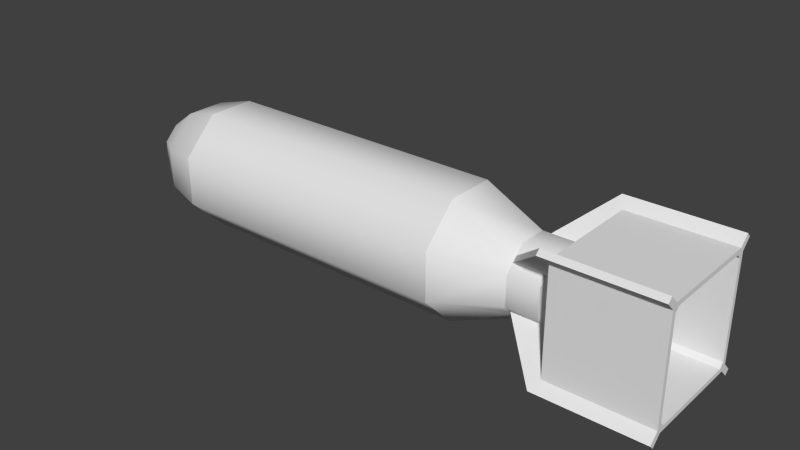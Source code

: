 # Source: anm30_h.blend  (saved by Blender 2.69.0; exported with 4.5.12 LTS)
import bpy
from mathutils import Matrix  # noqa: F401  (used for matrix-valued properties, if any)

bpy.ops.wm.read_factory_settings(use_empty=True)
scene = bpy.context.scene
scene.name = 'Scene'

# ---- collections
col_collection_1 = bpy.data.collections.new('Collection 1'); scene.collection.children.link(col_collection_1)

# ---- materials (node trees are filled in below, after node groups)
mat_material_texture = bpy.data.materials.new('Material Texture')
mat_material_texture.alpha_threshold = 0.0
mat_material_texture.use_transparent_shadow = False
mat_material_texture.roughness = 0.5
mat_material_texture.line_color = (0.0, 0.0, 0.0, 1.0)

# ---- material node trees

# ---- world
world_world = bpy.data.worlds.new('World'); scene.world = world_world
world_world.color = (0.05088, 0.05088, 0.05088)
world_world.use_sun_shadow = False
world_world.sun_shadow_jitter_overblur = 0.0
world_world.cycles.sampling_method = 'MANUAL'
world_world.cycles.sample_map_resolution = 256

# ---- meshes
me_cylinder_002 = bpy.data.meshes.new('Cylinder.002')
me_cylinder_002.from_pydata([(-0.35, 0.01531, -0.03696), (0.38, 0.02296, -0.05543), (-0.35, -0.01531, -0.03696), (0.38, -0.02296, -0.05543), (-0.35, -0.03696, -0.01531), (0.38, -0.05543, -0.02296), (-0.35, -0.03696, 0.01531), (0.38, -0.05543, 0.02296), (-0.35, -0.01531, 0.03696), (0.38, -0.02296, 0.05543), (-0.35, 0.01531, 0.03696), (0.38, 0.02296, 0.05543), (-0.35, 0.03696, 0.01531), (0.38, 0.05543, 0.02296), (-0.35, 0.03696, -0.01531), (0.38, 0.05543, -0.02296), (0.33, 0.02296, -0.05543), (0.33, -0.02296, -0.05543), (0.33, -0.05543, -0.02296), (0.33, -0.05543, 0.02296), (0.33, -0.02296, 0.05543), (0.33, 0.02296, 0.05543), (0.33, 0.05543, 0.02296), (0.33, 0.05543, -0.02296), (0.23, -0.03827, -0.09239), (0.23, -0.09239, -0.03827), (0.23, -0.09239, 0.03827), (0.23, -0.03827, 0.09239), (0.23, 0.03827, 0.09239), (0.23, 0.09239, 0.03827), (0.23, 0.09239, -0.03827), (0.23, 0.03827, -0.09239), (-0.23, -0.03827, -0.09239), (-0.23, -0.09239, -0.03827), (-0.23, -0.09239, 0.03827), (-0.23, -0.03827, 0.09239), (-0.23, 0.03827, 0.09239), (-0.23, 0.09239, 0.03827), (-0.23, 0.09239, -0.03827), (-0.23, 0.03827, -0.09239), (0.38, -0.04273, -0.03566), (0.38, -0.03566, -0.04273), (0.38, -0.03566, 0.04273), (0.38, -0.04273, 0.03566), (0.38, 0.04273, 0.03566), (0.38, 0.03566, 0.04273), (0.38, 0.03566, -0.04273), (0.38, 0.04273, -0.03566), (0.33, -0.03566, -0.04273), (0.33, -0.04273, -0.03566), (0.33, -0.04273, 0.03566), (0.33, -0.03566, 0.04273), (0.33, 0.03566, 0.04273), (0.33, 0.04273, 0.03566), (0.33, 0.04273, -0.03566), (0.33, 0.03566, -0.04273), (-0.35, 1.9e-06, -4.805e-06), (-0.35, 0.01531, -0.03696), (-0.35, -0.01531, -0.03696), (-0.35, -0.03696, -0.01531), (-0.35, -0.03696, 0.01531), (-0.35, -0.01531, 0.03696), (-0.35, 0.01531, 0.03696), (-0.35, 0.03696, 0.01531), (-0.35, 0.03696, -0.01531), (0.33, 0.02296, -0.05543), (0.33, -0.02296, -0.05543), (0.33, -0.05543, -0.02296), (0.33, -0.05543, 0.02296), (0.33, -0.02296, 0.05543), (0.33, 0.02296, 0.05543), (0.33, 0.05543, 0.02296), (0.33, 0.05543, -0.02296), (0.23, -0.03827, -0.09239), (0.23, -0.09239, -0.03827), (0.23, -0.09239, 0.03827), (0.23, -0.03827, 0.09239), (0.23, 0.03827, 0.09239), (0.23, 0.09239, 0.03827), (0.23, 0.09239, -0.03827), (0.23, 0.03827, -0.09239), (-0.23, -0.03827, -0.09239), (-0.23, -0.09239, -0.03827), (-0.23, -0.09239, 0.03827), (-0.23, -0.03827, 0.09239), (-0.23, 0.03827, 0.09239), (-0.23, 0.09239, 0.03827), (-0.23, 0.09239, -0.03827), (-0.23, 0.03827, -0.09239), (0.33, -0.03566, -0.04273), (0.33, -0.04273, -0.03566), (0.33, -0.04273, 0.03566), (0.33, -0.03566, 0.04273), (0.33, 0.03566, 0.04273), (0.33, 0.04273, 0.03566), (0.33, 0.04273, -0.03566), (0.33, 0.03566, -0.04273), (-0.29, 0.07688, 0.03185), (-0.29, 0.03185, 0.07688), (-0.29, -0.03185, 0.07688), (-0.29, -0.07689, -0.03185), (-0.29, -0.07689, 0.03185), (-0.29, -0.03185, -0.07689), (-0.29, 0.07688, -0.03185), (-0.29, 0.03185, -0.07689), (0.38, 0.02296, -0.05543), (0.38, -0.02296, -0.05543), (0.38, -0.05543, -0.02296), (0.38, -0.05543, 0.02296), (0.38, -0.02296, 0.05543), (0.38, 0.02296, 0.05543), (0.38, 0.05543, 0.02296), (0.38, 0.05543, -0.02296), (0.38, -0.04273, -0.03566), (0.38, -0.03566, -0.04273), (0.38, -0.03566, 0.04273), (0.38, -0.04273, 0.03566), (0.38, 0.04273, 0.03566), (0.38, 0.03566, 0.04273), (0.38, 0.03566, -0.04273), (0.38, 0.04273, -0.03566), (0.33, -0.03566, -0.04273), (0.33, -0.04273, -0.03566), (0.33, -0.04273, 0.03566), (0.33, -0.03566, 0.04273), (0.33, 0.03566, 0.04273), (0.33, 0.04273, 0.03566), (0.33, 0.04273, -0.03566), (0.33, 0.03566, -0.04273), (0.41, 0.08132, 0.07425), (0.41, 0.07425, 0.08132), (0.4, 0.09546, 0.1025), (0.4, 0.1025, 0.09546), (0.41, -0.07425, 0.08132), (0.41, -0.08132, 0.07425), (0.4, -0.1025, 0.09546), (0.4, -0.09546, 0.1025), (0.41, -0.08132, -0.07425), (0.41, -0.07425, -0.08132), (0.4, -0.09546, -0.1025), (0.4, -0.1025, -0.09546), (0.41, 0.07425, -0.08132), (0.41, 0.08132, -0.07425), (0.4, 0.1025, -0.09546), (0.4, 0.09546, -0.1025), (0.38, -1.119e-07, 1.831e-07), (0.57, 0.08132, 0.07425), (0.57, 0.07425, 0.08132), (0.57, 0.09546, 0.1025), (0.57, 0.1025, 0.09546), (0.57, -0.07425, 0.08132), (0.57, -0.08132, 0.07425), (0.57, -0.1025, 0.09546), (0.57, -0.09546, 0.1025), (0.57, -0.08132, -0.07425), (0.57, -0.07425, -0.08132), (0.57, -0.09546, -0.1025), (0.57, -0.1025, -0.09546), (0.57, 0.07425, -0.08132), (0.57, 0.08132, -0.07425), (0.57, 0.1025, -0.09546), (0.57, 0.09546, -0.1025), (0.41, 0.08132, 0.08839), (0.41, 0.08839, 0.08132), (0.41, -0.08839, 0.08132), (0.41, -0.08132, 0.08839), (0.41, -0.08132, -0.08839), (0.41, -0.08839, -0.08132), (0.41, 0.08839, -0.08132), (0.41, 0.08132, -0.08839), (0.57, 0.08132, 0.08839), (0.57, 0.08839, 0.08132), (0.57, -0.08839, 0.08132), (0.57, -0.08132, 0.08839), (0.57, -0.08132, -0.08839), (0.57, -0.08839, -0.08132), (0.57, 0.08839, -0.08132), (0.57, 0.08132, -0.08839)], [], [(16, 1, 3, 17), (49, 40, 5, 18), (18, 5, 7, 19), (51, 42, 9, 20), (20, 9, 11, 21), (53, 44, 13, 22), (55, 46, 1, 16), (22, 13, 15, 23), (56, 6, 8), (39, 31, 24, 32), (32, 24, 25, 33), (33, 25, 26, 34), (34, 26, 27, 35), (35, 27, 28, 36), (36, 28, 29, 37), (38, 30, 31, 39), (37, 29, 30, 38), (17, 3, 41, 48), (19, 7, 43, 50), (21, 11, 45, 52), (23, 15, 47, 54), (10, 12, 56), (56, 4, 6), (14, 0, 56), (10, 56, 8), (12, 14, 56), (0, 2, 56), (2, 4, 56), (80, 65, 66, 73), (74, 90, 67), (74, 67, 68, 75), (76, 75, 91, 92), (76, 69, 70, 77), (78, 77, 93, 94), (79, 72, 95), (78, 71, 72, 79), (104, 88, 81, 102), (102, 81, 82, 100), (100, 82, 83, 101), (101, 83, 84, 99), (99, 84, 85, 98), (98, 85, 86, 97), (103, 87, 88, 104), (97, 86, 87, 103), (75, 68, 91), (76, 92, 69), (77, 70, 93), (71, 78, 94), (65, 80, 96), (80, 79, 95, 96), (74, 73, 89, 90), (73, 66, 89), (57, 104, 102, 58), (58, 102, 100, 59), (59, 100, 101, 60), (60, 101, 99, 61), (61, 99, 98, 62), (62, 98, 97, 63), (64, 103, 104, 57), (63, 97, 103, 64), (113, 122, 167, 137), (124, 136, 165), (126, 132, 163), (128, 144, 169), (163, 132, 149, 171), (125, 118, 130, 162), (126, 125, 131, 132), (118, 117, 129, 130), (165, 136, 153, 173), (123, 116, 134, 164), (124, 123, 135, 136), (116, 115, 133, 134), (167, 140, 157, 175), (121, 114, 138, 166), (122, 121, 139, 140), (114, 113, 137, 138), (169, 144, 161, 177), (127, 120, 142, 168), (128, 127, 143, 144), (120, 119, 141, 142), (145, 110, 109), (113, 145, 107), (116, 145, 115), (145, 117, 118), (114, 145, 113), (145, 119, 120), (117, 145, 111), (105, 119, 145), (170, 147, 146, 171), (147, 170, 173, 150), (132, 131, 148, 149), (130, 129, 146, 147), (172, 151, 150, 173), (172, 164, 167, 175), (136, 135, 152, 153), (134, 133, 150, 151), (174, 155, 154, 175), (155, 174, 177, 158), (140, 139, 156, 157), (138, 137, 154, 155), (176, 159, 158, 177), (159, 176, 171, 146), (144, 143, 160, 161), (142, 141, 158, 159), (164, 134, 137, 167), (166, 138, 141, 169), (148, 170, 171, 149), (131, 162, 170, 148), (152, 172, 173, 153), (135, 164, 172, 152), (156, 174, 175, 157), (139, 166, 174, 156), (160, 176, 177, 161), (143, 168, 176, 160), (119, 128, 169, 141), (139, 121, 166), (122, 140, 167), (135, 123, 164), (115, 124, 165, 133), (131, 125, 162), (117, 126, 163, 129), (143, 127, 168), (174, 166, 169, 177), (168, 142, 129, 163), (138, 155, 158, 141), (162, 130, 133, 165), (170, 162, 165, 173), (106, 105, 145), (130, 147, 150, 133), (151, 172, 175, 154), (176, 168, 163, 171), (134, 151, 154, 137), (142, 159, 146, 129), (114, 106, 145), (145, 116, 108), (107, 145, 108), (145, 118, 110), (115, 145, 109), (145, 120, 112), (111, 145, 112)])
me_cylinder_002.polygons.foreach_set('use_smooth', [1, 1, 1, 1, 1, 1, 1, 1, 1, 1, 1, 1, 1, 1, 1, 1, 1, 1, 1, 1, 1, 1, 1, 1, 1, 1, 1, 1, 1, 1, 1, 1, 1, 1, 1, 1, 1, 1, 1, 1, 1, 1, 1, 1, 1, 1, 1, 1, 1, 1, 1, 1, 1, 1, 1, 1, 1, 1, 1, 1, 0, 0, 0, 0, 0, 0, 0, 0, 0, 0, 0, 0, 0, 0, 0, 0, 0, 0, 0, 0, 0, 0, 0, 0, 0, 0, 0, 0, 0, 0, 0, 0, 0, 0, 0, 0, 0, 0, 0, 0, 0, 0, 0, 0, 0, 0, 0, 0, 0, 0, 0, 0, 0, 0, 0, 0, 0, 0, 0, 0, 0, 0, 0, 0, 0, 0, 0, 0, 0, 0, 0, 0, 0, 0, 0, 0, 0, 0, 0, 0])
_uv = me_cylinder_002.uv_layers.new(name='UVMap')
_uv.uv.foreach_set('vector', [0.7316, 0.6274, 0.7846, 0.6274, 0.7846, 0.6274, 0.7316, 0.6274, 0.7316, 0.6693, 0.7846, 0.6693, 0.7846, 0.6963, 0.7316, 0.6963, 0.7316, 0.6963, 0.7846, 0.6963, 0.7846, 0.7936, 0.7316, 0.7936, 0.7316, 0.8356, 0.7846, 0.8356, 0.7846, 0.8625, 0.7316, 0.8625, 0.7316, 0.8625, 0.7846, 0.8625, 0.7846, 0.8625, 0.7316, 0.8625, 0.7316, 0.8206, 0.7846, 0.8206, 0.7846, 0.7936, 0.7316, 0.7936, 0.7316, 0.6543, 0.7846, 0.6543, 0.7846, 0.6274, 0.7316, 0.6274, 0.7316, 0.7936, 0.7846, 0.7936, 0.7846, 0.6963, 0.7316, 0.6963, 0.9051, 0.1632, 0.9443, 0.1957, 0.9213, 0.2418, 0.1379, 0.5491, 0.6255, 0.5491, 0.6255, 0.5491, 0.1379, 0.5491, 0.1379, 0.5491, 0.6255, 0.5491, 0.6255, 0.6638, 0.1379, 0.6638, 0.1379, 0.6638, 0.6255, 0.6638, 0.6255, 0.8261, 0.1379, 0.8261, 0.1379, 0.8261, 0.6255, 0.8261, 0.6255, 0.9408, 0.1379, 0.9408, 0.1379, 0.9408, 0.6255, 0.9408, 0.6255, 0.9408, 0.1379, 0.9408, 0.1379, 0.9408, 0.6255, 0.9408, 0.6255, 0.8261, 0.1379, 0.8261, 0.1379, 0.6638, 0.6255, 0.6638, 0.6255, 0.5491, 0.1379, 0.5491, 0.1379, 0.8261, 0.6255, 0.8261, 0.6255, 0.6638, 0.1379, 0.6638, 0.7316, 0.6274, 0.7846, 0.6274, 0.7846, 0.6543, 0.7316, 0.6543, 0.7316, 0.7936, 0.7846, 0.7936, 0.7846, 0.8206, 0.7316, 0.8206, 0.7316, 0.8625, 0.7846, 0.8625, 0.7846, 0.8356, 0.7316, 0.8356, 0.7316, 0.6963, 0.7846, 0.6963, 0.7846, 0.6693, 0.7316, 0.6693, 0.8888, 0.2418, 0.8658, 0.1957, 0.9051, 0.1632, 0.9051, 0.1632, 0.9443, 0.1306, 0.9443, 0.1957, 0.8658, 0.1306, 0.8888, 0.08462, 0.9051, 0.1632, 0.8888, 0.2418, 0.9051, 0.1632, 0.9213, 0.2418, 0.8658, 0.1957, 0.8658, 0.1306, 0.9051, 0.1632, 0.8888, 0.08462, 0.9213, 0.08462, 0.9051, 0.1632, 0.9213, 0.08462, 0.9443, 0.1306, 0.9051, 0.1632, 0.6255, 0.5491, 0.7316, 0.6274, 0.7316, 0.6274, 0.6255, 0.5491, 0.6255, 0.6638, 0.7316, 0.6693, 0.7316, 0.6963, 0.6255, 0.6638, 0.7316, 0.6963, 0.7316, 0.7936, 0.6255, 0.8261, 0.6255, 0.9408, 0.6255, 0.8261, 0.7316, 0.8206, 0.7316, 0.8356, 0.6255, 0.9408, 0.7316, 0.8625, 0.7316, 0.8625, 0.6255, 0.9408, 0.6255, 0.8261, 0.6255, 0.9408, 0.7316, 0.8356, 0.7316, 0.8206, 0.6255, 0.6638, 0.7316, 0.6963, 0.7316, 0.6693, 0.6255, 0.8261, 0.7316, 0.7936, 0.7316, 0.6963, 0.6255, 0.6638, 0.07425, 0.5819, 0.1379, 0.5491, 0.1379, 0.5491, 0.07425, 0.5819, 0.07425, 0.5819, 0.1379, 0.5491, 0.1379, 0.6638, 0.07425, 0.6774, 0.07425, 0.6774, 0.1379, 0.6638, 0.1379, 0.8261, 0.07425, 0.8125, 0.07425, 0.8125, 0.1379, 0.8261, 0.1379, 0.9408, 0.07425, 0.908, 0.07425, 0.908, 0.1379, 0.9408, 0.1379, 0.9408, 0.07425, 0.908, 0.07425, 0.908, 0.1379, 0.9408, 0.1379, 0.8261, 0.07425, 0.8125, 0.07425, 0.6774, 0.1379, 0.6638, 0.1379, 0.5491, 0.07425, 0.5819, 0.07425, 0.8125, 0.1379, 0.8261, 0.1379, 0.6638, 0.07425, 0.6774, 0.6255, 0.8261, 0.7316, 0.7936, 0.7316, 0.8206, 0.6255, 0.9408, 0.7316, 0.8356, 0.7316, 0.8625, 0.6255, 0.9408, 0.7316, 0.8625, 0.7316, 0.8356, 0.7316, 0.7936, 0.6255, 0.8261, 0.7316, 0.8206, 0.7316, 0.6274, 0.6255, 0.5491, 0.7316, 0.6543, 0.6255, 0.5491, 0.6255, 0.6638, 0.7316, 0.6693, 0.7316, 0.6543, 0.6255, 0.6638, 0.6255, 0.5491, 0.7316, 0.6543, 0.7316, 0.6693, 0.6255, 0.5491, 0.7316, 0.6274, 0.7316, 0.6543, 0.01064, 0.6666, 0.07425, 0.5819, 0.07425, 0.5819, 0.01064, 0.6666, 0.01064, 0.6666, 0.07425, 0.5819, 0.07425, 0.6774, 0.01064, 0.7125, 0.01064, 0.7125, 0.07425, 0.6774, 0.07425, 0.8125, 0.01064, 0.7774, 0.01064, 0.7774, 0.07425, 0.8125, 0.07425, 0.908, 0.01064, 0.8233, 0.01064, 0.8233, 0.07425, 0.908, 0.07425, 0.908, 0.01064, 0.8233, 0.01064, 0.8233, 0.07425, 0.908, 0.07425, 0.8125, 0.01064, 0.7774, 0.01064, 0.7125, 0.07425, 0.6774, 0.07425, 0.5819, 0.01064, 0.6666, 0.01064, 0.7774, 0.07425, 0.8125, 0.07425, 0.6774, 0.01064, 0.7125, 0.7846, 0.6693, 0.7316, 0.6693, 0.8164, 0.5725, 0.8164, 0.5875, 0.7316, 0.8356, 0.8058, 0.9623, 0.8164, 0.9324, 0.7316, 0.8206, 0.8058, 0.9474, 0.8164, 0.9174, 0.7316, 0.6543, 0.8058, 0.5275, 0.8164, 0.5575, 0.8164, 0.9174, 0.8058, 0.9474, 0.986, 0.9474, 0.986, 0.9174, 0.7316, 0.8356, 0.7846, 0.8356, 0.8164, 0.9174, 0.8164, 0.9324, 0.7316, 0.8206, 0.7316, 0.8356, 0.8058, 0.9623, 0.8058, 0.9474, 0.7846, 0.8356, 0.7846, 0.8206, 0.8164, 0.9024, 0.8164, 0.9174, 0.8164, 0.9324, 0.8058, 0.9623, 0.986, 0.9623, 0.986, 0.9324, 0.7316, 0.8206, 0.7846, 0.8206, 0.8164, 0.9024, 0.8164, 0.9174, 0.7316, 0.8356, 0.7316, 0.8206, 0.8058, 0.9474, 0.8058, 0.9623, 0.7846, 0.8206, 0.7846, 0.8356, 0.8164, 0.9174, 0.8164, 0.9024, 0.8164, 0.5725, 0.8058, 0.5425, 0.986, 0.5425, 0.986, 0.5725, 0.7316, 0.6543, 0.7846, 0.6543, 0.8164, 0.5725, 0.8164, 0.5575, 0.7316, 0.6693, 0.7316, 0.6543, 0.8058, 0.5275, 0.8058, 0.5425, 0.7846, 0.6543, 0.7846, 0.6693, 0.8164, 0.5875, 0.8164, 0.5725, 0.8164, 0.5575, 0.8058, 0.5275, 0.986, 0.5275, 0.986, 0.5575, 0.7316, 0.6693, 0.7846, 0.6693, 0.8164, 0.5875, 0.8164, 0.5725, 0.7316, 0.6543, 0.7316, 0.6693, 0.8058, 0.5425, 0.8058, 0.5275, 0.7846, 0.6693, 0.7846, 0.6543, 0.8164, 0.5725, 0.8164, 0.5875, 0.7846, 0.7449, 0.7846, 0.8625, 0.7846, 0.8625, 0.7846, 0.6693, 0.7846, 0.7449, 0.7846, 0.6963, 0.7846, 0.8206, 0.7846, 0.7449, 0.7846, 0.8356, 0.7846, 0.7449, 0.7846, 0.8206, 0.7846, 0.8356, 0.7846, 0.6543, 0.7846, 0.7449, 0.7846, 0.6693, 0.7846, 0.7449, 0.7846, 0.6543, 0.7846, 0.6693, 0.7846, 0.8206, 0.7846, 0.7449, 0.7846, 0.7936, 0.7846, 0.6274, 0.7846, 0.6543, 0.7846, 0.7449, 0.986, 0.9324, 0.986, 0.9174, 0.986, 0.9024, 0.986, 0.9174, 0.986, 0.9174, 0.986, 0.9324, 0.986, 0.9324, 0.986, 0.9174, 0.8058, 0.9474, 0.8058, 0.9623, 0.986, 0.9623, 0.986, 0.9474, 0.8164, 0.9174, 0.8164, 0.9024, 0.986, 0.9024, 0.986, 0.9174, 0.986, 0.9174, 0.986, 0.9024, 0.986, 0.9174, 0.986, 0.9324, 0.986, 0.9174, 0.8164, 0.9174, 0.8164, 0.5725, 0.986, 0.5725, 0.8058, 0.9623, 0.8058, 0.9474, 0.986, 0.9474, 0.986, 0.9623, 0.8164, 0.9024, 0.8164, 0.9174, 0.986, 0.9174, 0.986, 0.9024, 0.986, 0.5575, 0.986, 0.5725, 0.986, 0.5875, 0.986, 0.5725, 0.986, 0.5725, 0.986, 0.5575, 0.986, 0.5575, 0.986, 0.5725, 0.8058, 0.5425, 0.8058, 0.5275, 0.986, 0.5275, 0.986, 0.5425, 0.8164, 0.5725, 0.8164, 0.5875, 0.986, 0.5875, 0.986, 0.5725, 0.986, 0.5725, 0.986, 0.5875, 0.986, 0.5725, 0.986, 0.5575, 0.986, 0.5875, 0.986, 0.5725, 0.986, 0.9174, 0.986, 0.9024, 0.8058, 0.5275, 0.8058, 0.5425, 0.986, 0.5425, 0.986, 0.5275, 0.8164, 0.5875, 0.8164, 0.5725, 0.986, 0.5725, 0.986, 0.5875, 0.8164, 0.9174, 0.8164, 0.9024, 0.8164, 0.5875, 0.8164, 0.5725, 0.8164, 0.5575, 0.8164, 0.5725, 0.8164, 0.5725, 0.8164, 0.5575, 0.986, 0.9623, 0.986, 0.9324, 0.986, 0.9174, 0.986, 0.9474, 0.8058, 0.9623, 0.8164, 0.9324, 0.986, 0.9324, 0.986, 0.9623, 0.986, 0.9474, 0.986, 0.9174, 0.986, 0.9324, 0.986, 0.9623, 0.8058, 0.9474, 0.8164, 0.9174, 0.986, 0.9174, 0.986, 0.9474, 0.986, 0.5275, 0.986, 0.5575, 0.986, 0.5725, 0.986, 0.5425, 0.8058, 0.5275, 0.8164, 0.5575, 0.986, 0.5575, 0.986, 0.5275, 0.986, 0.5425, 0.986, 0.5725, 0.986, 0.5575, 0.986, 0.5275, 0.8058, 0.5425, 0.8164, 0.5725, 0.986, 0.5725, 0.986, 0.5425, 0.7846, 0.6543, 0.7316, 0.6543, 0.8164, 0.5575, 0.8164, 0.5725, 0.8058, 0.5275, 0.7316, 0.6543, 0.8164, 0.5575, 0.7316, 0.6693, 0.8058, 0.5425, 0.8164, 0.5725, 0.8058, 0.9474, 0.7316, 0.8206, 0.8164, 0.9174, 0.7846, 0.8356, 0.7316, 0.8356, 0.8164, 0.9324, 0.8164, 0.9174, 0.8058, 0.9623, 0.7316, 0.8356, 0.8164, 0.9324, 0.7846, 0.8206, 0.7316, 0.8206, 0.8164, 0.9174, 0.8164, 0.9024, 0.8058, 0.5425, 0.7316, 0.6693, 0.8164, 0.5725, 0.986, 0.5575, 0.8164, 0.5575, 0.8164, 0.5575, 0.986, 0.5575, 0.8164, 0.5725, 0.8164, 0.5875, 0.8164, 0.9024, 0.8164, 0.9174, 0.8164, 0.5725, 0.986, 0.5725, 0.986, 0.5725, 0.8164, 0.5725, 0.8164, 0.9324, 0.8164, 0.9174, 0.8164, 0.9174, 0.8164, 0.9324, 0.986, 0.9324, 0.8164, 0.9324, 0.8164, 0.9324, 0.986, 0.9324, 0.7846, 0.6274, 0.7846, 0.6274, 0.7846, 0.7449, 0.8164, 0.9174, 0.986, 0.9174, 0.986, 0.9174, 0.8164, 0.9174, 0.986, 0.9024, 0.986, 0.9174, 0.986, 0.5725, 0.986, 0.5875, 0.986, 0.5725, 0.8164, 0.5725, 0.8164, 0.9174, 0.986, 0.9174, 0.8164, 0.9024, 0.986, 0.9024, 0.986, 0.5875, 0.8164, 0.5875, 0.8164, 0.5875, 0.986, 0.5875, 0.986, 0.9024, 0.8164, 0.9024, 0.7846, 0.6543, 0.7846, 0.6274, 0.7846, 0.7449, 0.7846, 0.7449, 0.7846, 0.8206, 0.7846, 0.7936, 0.7846, 0.6963, 0.7846, 0.7449, 0.7846, 0.7936, 0.7846, 0.7449, 0.7846, 0.8356, 0.7846, 0.8625, 0.7846, 0.8356, 0.7846, 0.7449, 0.7846, 0.8625, 0.7846, 0.7449, 0.7846, 0.6693, 0.7846, 0.6963, 0.7846, 0.7936, 0.7846, 0.7449, 0.7846, 0.6963])
me_cylinder_002.materials.append(mat_material_texture)
me_cylinder_002.use_remesh_preserve_volume = False
me_cylinder_002.use_remesh_preserve_attributes = False
me_cylinder_002.use_mirror_vertex_groups = False
me_cylinder_002.update()

# ---- objects
ob_cylinder_000 = bpy.data.objects.new('Cylinder.000', me_cylinder_002)

# ---- transforms, parenting, visibility, modifiers, constraints
ob_cylinder_000.location = (0.0, 0.0, 0.0)
ob_cylinder_000.lineart.crease_threshold = 0.0

# ---- collection membership
col_collection_1.objects.link(ob_cylinder_000)

# ---- scene / render settings (as saved in the file)
scene.frame_start = 1; scene.frame_end = 250; scene.frame_set(1)
scene.render.engine = 'BLENDER_EEVEE_NEXT'
scene.render.image_settings.compression = 90
scene.render.resolution_percentage = 50
scene.render.dither_intensity = 0.0
scene.cycles.use_denoising = False
scene.cycles.samples = 10
scene.cycles.sampling_pattern = 'TABULATED_SOBOL'
scene.cycles.light_sampling_threshold = 0.0
scene.cycles.use_adaptive_sampling = False
scene.cycles.use_light_tree = False
scene.cycles.blur_glossy = 0.0
scene.cycles.volume_bounces = 1
scene.cycles.pixel_filter_type = 'GAUSSIAN'
scene.cycles.sample_clamp_indirect = 0.0
scene.view_settings.view_transform = 'Standard'
bpy.context.view_layer.update()

# ---- added for rendering (the .blend has no active camera and no usable light): camera, sun
cam_auto = bpy.data.cameras.new('AutoCamera')
cam_auto.lens = 50.0
cam_auto.sensor_width = 36.0
cam_auto.clip_end = 1000.0
ob_auto_camera = bpy.data.objects.new('AutoCamera', cam_auto)
scene.collection.objects.link(ob_auto_camera)
ob_auto_camera.location = (1.00249, -1.07099, 0.713995)
ob_auto_camera.rotation_euler = (1.09748, -7.21219e-08, 0.694738)
scene.camera = ob_auto_camera
light_auto_sun = bpy.data.lights.new('AutoSun', 'SUN')
light_auto_sun.energy = 3.0
light_auto_sun.angle = 0.0523599
ob_auto_sun = bpy.data.objects.new('AutoSun', light_auto_sun)
scene.collection.objects.link(ob_auto_sun)
ob_auto_sun.rotation_euler = (0.872665, 0.174533, 0.523599)
bpy.context.view_layer.update()
